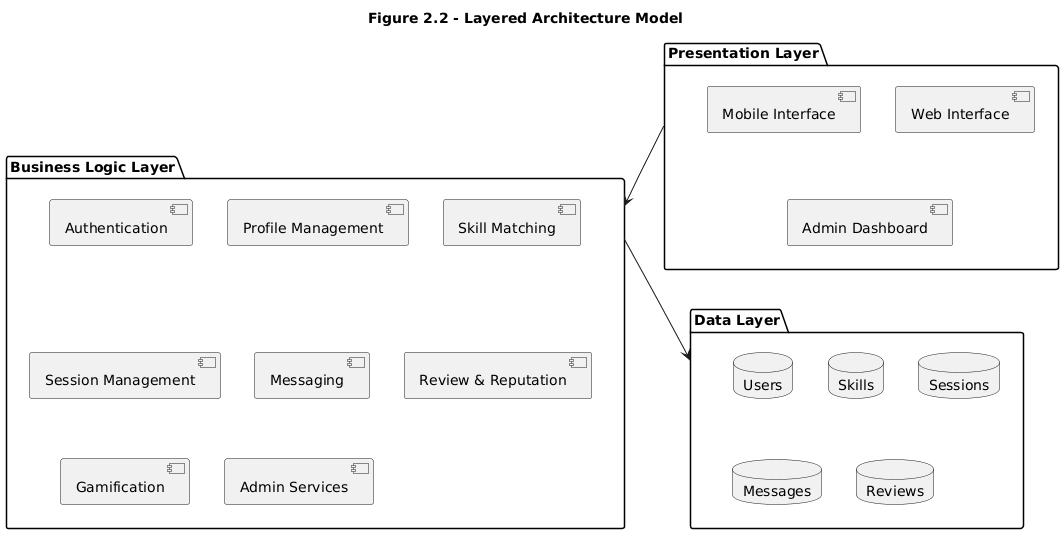

The diagram above was rendered by PlantUML. Its source (embedded in the PNG):
@startuml
title Figure 2.2 - Layered Architecture Model

package "Presentation Layer" {
  [Web Interface]
  [Mobile Interface]
  [Admin Dashboard]
}

package "Business Logic Layer" {
  [Authentication]
  [Profile Management]
  [Skill Matching]
  [Session Management]
  [Messaging]
  [Review & Reputation]
  [Gamification]
  [Admin Services]
}

package "Data Layer" {
  database "Users"
  database "Skills"
  database "Sessions"
  database "Messages"
  database "Reviews"
}

' Allowed layer interactions
"Presentation Layer" --> "Business Logic Layer"
"Business Logic Layer" --> "Data Layer"

' Forbidden interactions (intentionally omitted)
' Presentation Layer --> Data Layer  (NOT ALLOWED)

' ✔ Strict layering
' ✔ No subsystem logic inside Presentation
' ✔ No direct DB access from UI
@enduml